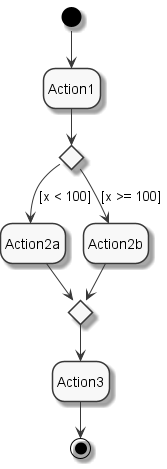

The diagram above was rendered by PlantUML. Its source (embedded in the PNG):
@startuml
!pragma graphviz_dot smetana
skinparam monochrome true
hide empty description
state NODE2 <<choice>>
state NODE3 <<choice>>
state "Action1" as NODE4
state "Action2a" as NODE5
state "Action2b" as NODE6
state "Action3" as NODE7
[*] --> NODE4
NODE4 --> NODE2
NODE2 --> NODE5 : [x < 100]
NODE2 --> NODE6 : [x >= 100]
NODE5 --> NODE3
NODE6 --> NODE3
NODE3 --> NODE7
NODE7 --> [*]
@enduml